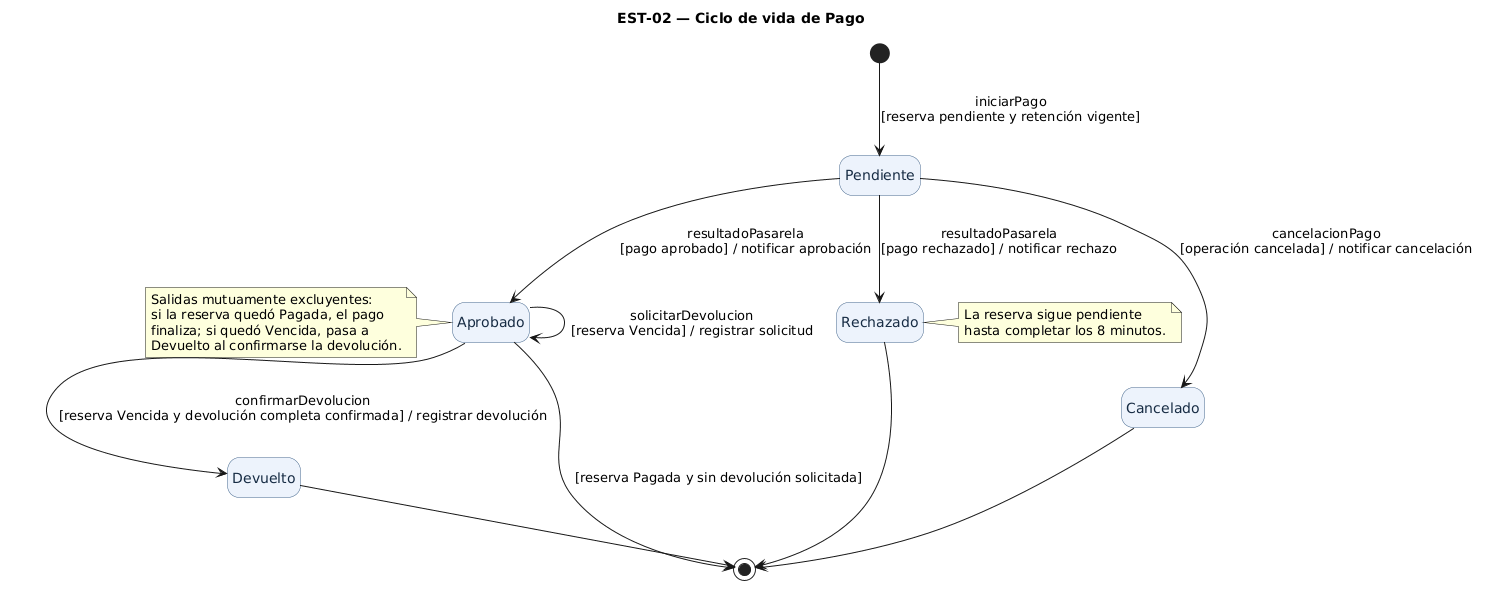

The diagram above was rendered by PlantUML. Its source (embedded in the PNG):
@startuml
title EST-02 — Ciclo de vida de Pago
skinparam backgroundColor white
skinparam shadowing false
skinparam state {
  BackgroundColor #EDF3FC
  BorderColor #42658C
  FontColor #172C44
}
hide empty description

state "Pendiente" as Pendiente
state "Aprobado" as Aprobado
state "Rechazado" as Rechazado
state "Cancelado" as Cancelado
state "Devuelto" as Devuelto

[*] --> Pendiente : iniciarPago\n[reserva pendiente y retención vigente]
Pendiente --> Aprobado : resultadoPasarela\n[pago aprobado] / notificar aprobación
Pendiente --> Rechazado : resultadoPasarela\n[pago rechazado] / notificar rechazo
Pendiente --> Cancelado : cancelacionPago\n[operación cancelada] / notificar cancelación

Aprobado --> Aprobado : solicitarDevolucion\n[reserva Vencida] / registrar solicitud
Aprobado --> Devuelto : confirmarDevolucion\n[reserva Vencida y devolución completa confirmada] / registrar devolución
Aprobado --> [*] : [reserva Pagada y sin devolución solicitada]

Devuelto --> [*]

note left of Aprobado
  Salidas mutuamente excluyentes:
  si la reserva quedó Pagada, el pago
  finaliza; si quedó Vencida, pasa a
  Devuelto al confirmarse la devolución.
end note
Rechazado --> [*]
Cancelado --> [*]

note right of Rechazado
  La reserva sigue pendiente
  hasta completar los 8 minutos.
end note
@enduml